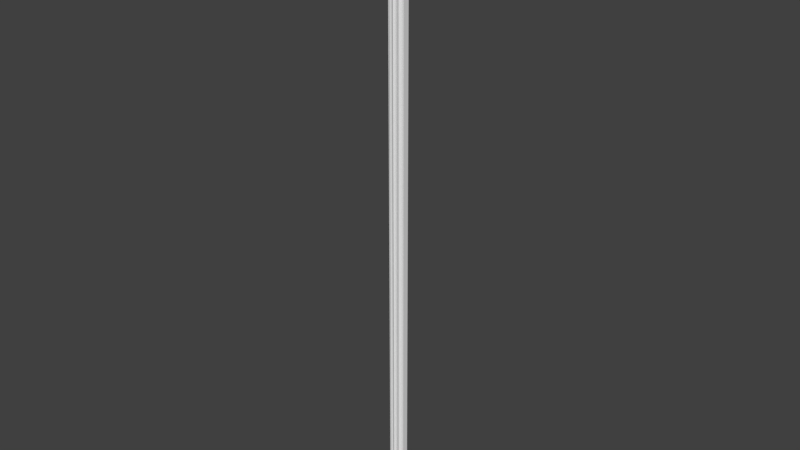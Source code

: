 # Source: OWP_6988.36.blend  (saved by Blender 2.78.0; exported with 4.5.12 LTS)
import bpy
from mathutils import Matrix  # noqa: F401  (used for matrix-valued properties, if any)

bpy.ops.wm.read_factory_settings(use_empty=True)
scene = bpy.context.scene
scene.name = 'Scene'

# ---- collections
col_collection_1 = bpy.data.collections.new('Collection 1'); scene.collection.children.link(col_collection_1)

# ---- world
world_world = bpy.data.worlds.new('World'); scene.world = world_world
world_world.color = (0.05088, 0.05088, 0.05088)
world_world.use_sun_shadow = False
world_world.sun_shadow_jitter_overblur = 0.0
world_world.cycles.sampling_method = 'MANUAL'

# ---- meshes
me_owp_6988_36_3dsolid = bpy.data.meshes.new('OWP 6988.36 3dsolid')
me_owp_6988_36_3dsolid.from_pydata([(0.1181, 1.165, 36.0), (0.1318, 1.131, 36.0), (0.1646, 1.219, 36.0), (0.2118, 1.065, 36.0), (0.2606, 1.051, 36.0), (0.1609, 1.065, 36.0), (0.3044, 1.026, 36.0), (0.1874, 1.296, 36.0), (0.3661, 0.9467, 36.0), (0.4454, 1.86, 36.0), (0.3404, 0.9903, 36.0), (0.6473, 0.6012, 36.0), (0.9471, 0.3659, 36.0), (1.86, 0.4455, 36.0), (0.3837, 0.8682, 36.0), (0.5415, 0.6738, 36.0), (0.3478, 0.7516, 36.0), (0.4613, 0.6798, 36.0), (0.4119, 0.6677, 36.0), (0.8779, 0.3832, 36.0), (0.6828, 0.4818, 36.0), (0.7505, 0.3488, 36.0), (0.6682, 0.4119, 36.0), (0.6964, 0.3891, 36.0), (0.9907, 0.3402, 36.0), (1.026, 0.3042, 36.0), (1.276, 0.1855, 36.0), (1.065, 0.2116, 36.0), (1.203, 0.1521, 36.0), (1.052, 0.2604, 36.0), (1.066, 0.1611, 36.0), (1.099, 0.146, 36.0), (1.132, 0.1317, 36.0), (1.165, 0.1179, 36.0), (1.347, 0.1859, 36.0), (1.439, 0.1459, 36.0), (1.703, 0.08863, 36.0), (1.396, 0.1718, 36.0), (1.523, 0.01754, 36.0), (1.646, 0.03978, 36.0), (1.62, 1e-06, 36.0), (1.794, 0.1132, 36.0), (1.86, 0.1025, 36.0), (0.1022, 1.86, 36.0), (0.1117, 1.759, 36.0), (0.07251, 1.68, 36.0), (0.1531, 1.436, 36.0), (0.002437, 1.618, 36.0), (0.01596, 1.518, 36.0), (0.186, 1.347, 36.0), (1.513, 0.01699, 1e-06), (1.488, 0.09328, 1e-06), (1.415, 0.1638, 1e-06), (1.317, 0.1897, 1e-06), (1.22, 0.1644, 1e-06), (1.165, 0.1175, 1e-06), (1.066, 0.1611, 1e-06), (1.06, 0.2413, 1e-06), (1.026, 0.3042, 1e-06), (0.9665, 0.358, 1e-06), (0.8985, 0.3798, 1e-06), (0.8181, 0.3768, 1e-06), (0.7539, 0.3452, 1e-06), (0.6725, 0.4093, 1e-06), (0.6741, 0.5412, 1e-06), (0.6401, 0.604, 1e-06), (0.58, 0.6574, 1e-06), (0.4821, 0.6824, 1e-06), (0.412, 0.6677, 1e-06), (0.3454, 0.7534, 1e-06), (0.3793, 0.8267, 1e-06), (0.38, 0.8981, 1e-06), (0.3535, 0.974, 1e-06), (0.28, 1.043, 1e-06), (0.1597, 1.068, 1e-06), (0.1181, 1.165, 1e-06), (0.1689, 1.227, 1e-06), (0.1874, 1.296, 1e-06), (0.1806, 1.376, 1e-06), (0.1459, 1.439, 1e-06), (0.08533, 1.492, 1e-06), (0.01683, 1.513, 1e-06), (-0.0002577, 1.62, 1e-06), (0.06104, 1.664, 1e-06), (0.09612, 1.721, 1e-06), (0.1132, 1.794, 1e-06), (0.1022, 1.86, 1e-06), (0.4454, 1.86, 1e-06), (1.86, 0.4455, 1e-06), (1.858, 0.1072, 1e-06), (1.739, 0.104, 1e-06), (1.658, 0.05503, 1e-06), (1.62, -0.0005444, 1e-06)], [], [(0, 1, 2), (2, 1, 3), (2, 3, 4), (4, 6, 2), (2, 6, 7), (8, 9, 10), (9, 8, 11), (9, 11, 12), (9, 12, 13), (16, 17, 15), (16, 15, 14), (15, 11, 14), (12, 11, 19), (20, 19, 11), (19, 20, 21), (22, 23, 20), (23, 21, 20), (12, 24, 13), (25, 26, 24), (27, 28, 29), (30, 31, 27), (31, 32, 27), (33, 28, 32), (28, 26, 29), (29, 26, 25), (26, 34, 24), (24, 34, 13), (35, 36, 37), (40, 39, 38), (39, 36, 38), (38, 36, 35), (37, 36, 13), (37, 13, 34), (36, 41, 13), (42, 13, 41), (43, 44, 9), (45, 46, 44), (47, 48, 46), (47, 46, 45), (44, 46, 9), (7, 10, 49), (10, 7, 6), (46, 49, 9), (11, 8, 14), (5, 3, 1), (49, 10, 9), (18, 17, 16), (27, 32, 28), (50, 38, 51), (35, 51, 38), (51, 35, 52), (34, 52, 37), (52, 34, 53), (53, 26, 54), (33, 54, 28), (33, 55, 54), (28, 54, 26), (26, 53, 34), (37, 52, 35), (31, 55, 32), (30, 56, 31), (56, 55, 31), (32, 55, 33), (30, 27, 56), (56, 27, 57), (25, 57, 29), (57, 25, 58), (12, 59, 24), (60, 19, 61), (21, 62, 61), (21, 61, 19), (60, 59, 19), (19, 59, 12), (59, 58, 24), (24, 58, 25), (29, 57, 27), (23, 63, 21), (22, 63, 23), (63, 62, 21), (22, 20, 63), (11, 64, 20), (65, 11, 66), (66, 15, 67), (18, 67, 17), (18, 68, 67), (17, 67, 15), (15, 66, 11), (65, 64, 11), (64, 63, 20), (16, 69, 18), (69, 68, 18), (69, 16, 70), (70, 14, 71), (10, 72, 8), (4, 73, 6), (5, 74, 3), (74, 73, 3), (3, 73, 4), (73, 72, 6), (6, 72, 10), (72, 71, 8), (8, 71, 14), (14, 70, 16), (1, 74, 5), (0, 75, 1), (75, 74, 1), (0, 2, 75), (75, 2, 76), (7, 76, 2), (76, 7, 77), (46, 78, 49), (79, 46, 80), (48, 81, 80), (48, 80, 46), (79, 78, 46), (78, 77, 49), (49, 77, 7), (47, 82, 48), (82, 81, 48), (82, 47, 83), (44, 83, 45), (83, 44, 84), (86, 85, 43), (43, 85, 44), (85, 84, 44), (45, 83, 47), (9, 87, 43), (87, 86, 43), (13, 88, 9), (88, 87, 9), (42, 89, 13), (89, 88, 13), (42, 41, 89), (36, 90, 41), (39, 91, 36), (92, 91, 40), (40, 91, 39), (91, 90, 36), (90, 89, 41), (50, 92, 38), (38, 92, 40), (67, 70, 66), (72, 66, 71), (73, 77, 72), (77, 73, 76), (74, 76, 73), (75, 76, 74), (77, 78, 72), (72, 78, 87), (72, 87, 59), (79, 84, 78), (84, 79, 83), (81, 82, 80), (80, 83, 79), (78, 84, 87), (84, 85, 87), (86, 87, 85), (87, 88, 59), (89, 90, 88), (91, 52, 90), (52, 91, 51), (91, 92, 51), (50, 51, 92), (90, 52, 88), (59, 53, 58), (54, 55, 57), (56, 57, 55), (57, 58, 54), (54, 58, 53), (72, 59, 65), (72, 65, 66), (61, 64, 60), (61, 62, 63), (61, 63, 64), (64, 65, 60), (71, 66, 70), (68, 69, 67), (52, 53, 88), (70, 67, 69), (60, 65, 59), (59, 88, 53), (83, 80, 82)])
me_owp_6988_36_3dsolid.polygons.foreach_set('use_smooth', [True] * 182)
_uv = me_owp_6988_36_3dsolid.uv_layers.new(name='UVMap')
_uv.uv.foreach_set('vector', [0.8737, 0.05507, 0.8717, 0.05415, 0.884, 0.05523, 0.884, 0.05523, 0.8717, 0.05415, 0.873, 0.05126, 0.884, 0.05523, 0.873, 0.05126, 0.8767, 0.05004, 0.8767, 0.05004, 0.8785, 0.04868, 0.884, 0.05523, 0.884, 0.05523, 0.8785, 0.04868, 0.8942, 0.05629, 0.8768, 0.04592, 0.978, 0.06229, 0.8786, 0.04728, 0.978, 0.06229, 0.8768, 0.04592, 0.8702, 0.03361, 0.978, 0.06229, 0.8702, 0.03361, 0.8768, 0.0231, 0.978, 0.06229, 0.8768, 0.0231, 0.978, 0.006738, 0.855, 0.04245, 0.8592, 0.0388, 0.8668, 0.03711, 0.855, 0.04245, 0.8668, 0.03711, 0.8705, 0.04403, 0.8668, 0.03711, 0.8702, 0.03361, 0.8705, 0.04403, 0.8768, 0.0231, 0.8702, 0.03361, 0.8715, 0.0248, 0.8616, 0.03056, 0.8715, 0.0248, 0.8702, 0.03361, 0.8715, 0.0248, 0.8616, 0.03056, 0.855, 0.02662, 0.853, 0.02948, 0.8536, 0.02848, 0.8616, 0.03056, 0.8536, 0.02848, 0.855, 0.02662, 0.8616, 0.03056, 0.8768, 0.0231, 0.8786, 0.02174, 0.978, 0.006738, 0.8786, 0.02033, 0.8919, 0.0131, 0.8786, 0.02174, 0.8731, 0.01775, 0.881, 0.01388, 0.8767, 0.01897, 0.868, 0.01674, 0.8698, 0.0158, 0.8731, 0.01775, 0.8698, 0.0158, 0.8717, 0.01487, 0.8731, 0.01775, 0.8738, 0.01394, 0.881, 0.01388, 0.8717, 0.01487, 0.881, 0.01388, 0.8919, 0.0131, 0.8767, 0.01897, 0.8767, 0.01897, 0.8919, 0.0131, 0.8786, 0.02033, 0.8919, 0.0131, 0.8992, 0.0117, 0.8786, 0.02174, 0.8786, 0.02174, 0.8992, 0.0117, 0.978, 0.006738, 0.9046, 0.009108, 0.9256, 0.002809, 0.9028, 0.01047, 0.9081, 0.002686, 0.9148, 0.002968, 0.9, 0.004942, 0.9148, 0.002968, 0.9256, 0.002809, 0.9, 0.004942, 0.9, 0.004942, 0.9256, 0.002809, 0.9046, 0.009108, 0.9028, 0.01047, 0.9256, 0.002809, 0.978, 0.006738, 0.9028, 0.01047, 0.978, 0.006738, 0.8992, 0.0117, 0.9256, 0.002809, 0.9374, 0.001503, 0.978, 0.006738, 0.943, 0.0, 0.978, 0.006738, 0.9374, 0.001503, 0.943, 0.06903, 0.9337, 0.06688, 0.978, 0.06229, 0.9216, 0.06608, 0.905, 0.05971, 0.9337, 0.06688, 0.9082, 0.06626, 0.8993, 0.06401, 0.905, 0.05971, 0.9082, 0.06626, 0.905, 0.05971, 0.9216, 0.06608, 0.9337, 0.06688, 0.905, 0.05971, 0.978, 0.06229, 0.8942, 0.05629, 0.8786, 0.04728, 0.8992, 0.05731, 0.8786, 0.04728, 0.8942, 0.05629, 0.8785, 0.04868, 0.905, 0.05971, 0.8992, 0.05731, 0.978, 0.06229, 0.8702, 0.03361, 0.8768, 0.04592, 0.8705, 0.04403, 0.8679, 0.05227, 0.873, 0.05126, 0.8717, 0.05415, 0.8992, 0.05731, 0.8786, 0.04728, 0.978, 0.06229, 0.853, 0.03954, 0.8592, 0.0388, 0.855, 0.04245, 0.8731, 0.01775, 0.8717, 0.01487, 0.881, 0.01388, 0.3963, 9.892e-09, 0.3973, 1.0, 0.386, 1.215e-08, 0.3758, 1.0, 0.386, 1.215e-08, 0.3973, 1.0, 0.386, 1.215e-08, 0.3758, 1.0, 0.3715, 1.606e-08, 0.3622, 1.0, 0.3715, 1.606e-08, 0.3686, 1.0, 0.3715, 1.606e-08, 0.3622, 1.0, 0.3587, 2.425e-08, 0.6844, 1.0, 0.6901, 1.06e-07, 0.6985, 1.0, 0.7087, 1.06e-07, 0.6985, 1.0, 0.7016, 1.06e-07, 0.7087, 1.06e-07, 0.7087, 1.0, 0.6985, 1.0, 0.7016, 1.06e-07, 0.6985, 1.0, 0.6901, 1.06e-07, 0.6901, 1.06e-07, 0.6844, 1.0, 0.6811, 0.0, 0.3686, 1.0, 0.3715, 1.606e-08, 0.3758, 1.0, 0.8238, 0.0, 0.814, 1.0, 0.8189, 0.0, 0.8287, 0.0, 0.8287, 1.0, 0.8238, 0.0, 0.8287, 1.0, 0.814, 1.0, 0.8238, 0.0, 0.8189, 0.0, 0.814, 1.0, 0.814, 0.0, 0.853, 1.0, 0.8466, 1.0, 0.853, 0.0, 0.853, 0.0, 0.8466, 1.0, 0.8431, 2.581e-08, 0.6025, 1.0, 0.6123, 3.997e-09, 0.6095, 1.0, 0.6123, 3.997e-09, 0.6025, 1.0, 0.6025, 0.0, 0.5881, 1.0, 0.5909, 9.964e-10, 0.5952, 1.0, 0.7295, 1.0, 0.7317, 2.119e-07, 0.7398, 1.0, 0.7501, 0.0, 0.7501, 1.0, 0.7398, 1.0, 0.7501, 0.0, 0.7398, 1.0, 0.7317, 2.119e-07, 0.5817, 1.959e-09, 0.5909, 9.964e-10, 0.5792, 1.0, 0.5792, 1.0, 0.5909, 9.964e-10, 0.5881, 1.0, 0.5909, 9.964e-10, 0.6025, 0.0, 0.5952, 1.0, 0.5952, 1.0, 0.6025, 0.0, 0.6025, 1.0, 0.6095, 1.0, 0.6123, 3.997e-09, 0.6158, 1.0, 0.8043, 1.0, 0.7991, 3.946e-07, 0.814, 1.0, 0.7991, 1.0, 0.7991, 3.946e-07, 0.8043, 1.0, 0.7991, 3.946e-07, 0.814, 0.0, 0.814, 1.0, 0.7502, 0.0, 0.7601, 2.119e-07, 0.7501, 1.0, 0.6343, 1.0, 0.6499, 8.633e-06, 0.6499, 1.0, 0.6401, 6.151e-06, 0.6343, 1.0, 0.6285, 3.213e-06, 0.6285, 3.213e-06, 0.616, 1.0, 0.6158, 0.0, 0.7836, 2.119e-07, 0.7738, 1.0, 0.7766, 1.06e-07, 0.7836, 2.119e-07, 0.7836, 1.0, 0.7738, 1.0, 0.7766, 1.06e-07, 0.7738, 1.0, 0.767, 0.0, 0.616, 1.0, 0.6285, 3.213e-06, 0.6343, 1.0, 0.6401, 6.151e-06, 0.6499, 8.633e-06, 0.6343, 1.0, 0.767, 1.0, 0.7501, 1.0, 0.7601, 2.119e-07, 0.7987, 0.0, 0.7991, 1.0, 0.7837, 0.0, 0.7991, 1.0, 0.7836, 1.0, 0.7837, 0.0, 0.7295, 2.648e-08, 0.7295, 1.0, 0.7179, 1.383e-09, 0.7179, 1.383e-09, 0.7122, 1.0, 0.7087, 0.0, 0.5249, 1.0, 0.5313, 3.675e-06, 0.532, 1.0, 0.5106, 1.0, 0.5167, 1.863e-06, 0.5176, 1.0, 0.9937, 1.0, 1.0, 0.0, 1.0, 1.0, 0.5017, 0.0, 0.5167, 1.863e-06, 0.5041, 1.0, 0.5041, 1.0, 0.5167, 1.863e-06, 0.5106, 1.0, 0.5167, 1.863e-06, 0.5313, 3.675e-06, 0.5176, 1.0, 0.5176, 1.0, 0.5313, 3.675e-06, 0.5249, 1.0, 0.5313, 3.675e-06, 0.5416, 4.962e-06, 0.532, 1.0, 0.532, 1.0, 0.5416, 4.962e-06, 0.5416, 1.0, 0.7122, 1.0, 0.7179, 1.383e-09, 0.7295, 1.0, 0.8335, 1.0, 0.8427, 2.28e-09, 0.8431, 1.0, 0.8287, 1.0, 0.8287, 0.0, 0.8335, 1.0, 0.8287, 0.0, 0.8427, 2.28e-09, 0.8335, 1.0, 0.6811, 1.0, 0.671, 1.0, 0.6811, 8.941e-09, 0.6811, 8.941e-09, 0.671, 1.0, 0.6697, 0.0, 0.6597, 1.0, 0.6697, 0.0, 0.671, 1.0, 0.6697, 0.0, 0.6597, 1.0, 0.6597, 1.029e-08, 0.4894, 1.0, 0.5017, 5.62e-06, 0.5017, 1.0, 0.4918, 4.338e-06, 0.4894, 1.0, 0.4802, 2.828e-06, 0.4669, 1.0, 0.471, 1.628e-06, 0.4802, 2.828e-06, 0.4669, 1.0, 0.4802, 2.828e-06, 0.4894, 1.0, 0.4918, 4.338e-06, 0.5017, 5.62e-06, 0.4894, 1.0, 0.6499, 3.713e-08, 0.6597, 1.029e-08, 0.6533, 1.0, 0.6533, 1.0, 0.6597, 1.029e-08, 0.6597, 1.0, 0.4467, 1.0, 0.4467, 2.29e-08, 0.4586, 1.0, 0.4586, 0.0, 0.471, 1.628e-06, 0.4669, 1.0, 0.4467, 2.29e-08, 0.4467, 1.0, 0.4369, 2.344e-09, 0.4213, 1.0, 0.4369, 2.344e-09, 0.4341, 1.0, 0.4369, 2.344e-09, 0.4213, 1.0, 0.4273, 0.0, 0.9937, 1.0, 0.986, 1.0, 0.9937, 0.0, 0.4092, 1.0, 0.4168, 1.257e-08, 0.4213, 1.0, 0.4168, 1.257e-08, 0.4273, 0.0, 0.4213, 1.0, 0.4341, 1.0, 0.4369, 2.344e-09, 0.4467, 1.0, 0.3236, 1.0, 0.3236, 5.09e-10, 0.3587, 1.0, 0.3236, 5.09e-10, 0.3587, 0.0, 0.3587, 1.0, 0.03501, 1.0, 0.03501, 2.634e-09, 0.3236, 1.0, 0.03501, 2.634e-09, 0.3236, 5.09e-10, 0.3236, 1.0, 0.0, 1.0, 0.0006381, 4.168e-09, 0.03501, 1.0, 0.0006381, 4.168e-09, 0.03501, 2.634e-09, 0.03501, 1.0, 0.986, 1.0, 0.978, 1.0, 0.986, 0.0, 0.5624, 1.06e-07, 0.5568, 1.0, 0.5492, 0.0, 0.573, 1.06e-07, 0.5704, 1.0, 0.5624, 1.06e-07, 0.5792, 1.0, 0.5704, 1.0, 0.5791, 1.06e-07, 0.5791, 1.06e-07, 0.5704, 1.0, 0.573, 1.06e-07, 0.5704, 1.0, 0.5568, 1.0, 0.5624, 1.06e-07, 0.5568, 1.0, 0.5416, 1.0, 0.5492, 0.0, 0.3963, 9.892e-09, 0.4092, 0.0, 0.3973, 1.0, 0.3973, 1.0, 0.4092, 0.0, 0.4092, 1.0, 0.8616, 0.09962, 0.8658, 0.09477, 0.8691, 0.102, 0.8782, 0.09137, 0.8691, 0.102, 0.8732, 0.09338, 0.8778, 0.08856, 0.8942, 0.08177, 0.8782, 0.09137, 0.8942, 0.08177, 0.8778, 0.08856, 0.8852, 0.08277, 0.8681, 0.08571, 0.8852, 0.08277, 0.8778, 0.08856, 0.8737, 0.08299, 0.8852, 0.08277, 0.8681, 0.08571, 0.8942, 0.08177, 0.9017, 0.08007, 0.8782, 0.09137, 0.8782, 0.09137, 0.9017, 0.08007, 0.978, 0.07578, 0.8782, 0.09137, 0.978, 0.07578, 0.8779, 0.1155, 0.9045, 0.07816, 0.9282, 0.07165, 0.9017, 0.08007, 0.9282, 0.07165, 0.9045, 0.07816, 0.9188, 0.07207, 0.8988, 0.07418, 0.908, 0.07174, 0.9037, 0.07593, 0.9037, 0.07593, 0.9188, 0.07207, 0.9045, 0.07816, 0.9017, 0.08007, 0.9282, 0.07165, 0.978, 0.07578, 0.9282, 0.07165, 0.9374, 0.07054, 0.978, 0.07578, 0.943, 0.06903, 0.978, 0.07578, 0.9374, 0.07054, 0.978, 0.07578, 0.978, 0.1313, 0.8779, 0.1155, 0.9433, 0.1379, 0.9308, 0.1357, 0.978, 0.1313, 0.9176, 0.135, 0.9039, 0.1281, 0.9308, 0.1357, 0.9039, 0.1281, 0.9176, 0.135, 0.9041, 0.1309, 0.9176, 0.135, 0.908, 0.1354, 0.9041, 0.1309, 0.8989, 0.1329, 0.9041, 0.1309, 0.908, 0.1354, 0.9308, 0.1357, 0.9039, 0.1281, 0.978, 0.1313, 0.8779, 0.1155, 0.8966, 0.1257, 0.8786, 0.1177, 0.884, 0.1243, 0.8736, 0.1241, 0.8756, 0.1196, 0.868, 0.1213, 0.8756, 0.1196, 0.8736, 0.1241, 0.8756, 0.1196, 0.8786, 0.1177, 0.884, 0.1243, 0.884, 0.1243, 0.8786, 0.1177, 0.8966, 0.1257, 0.8782, 0.09137, 0.8779, 0.1155, 0.8697, 0.1043, 0.8782, 0.09137, 0.8697, 0.1043, 0.8691, 0.102, 0.8647, 0.1122, 0.8668, 0.1062, 0.8732, 0.1137, 0.8647, 0.1122, 0.8549, 0.1116, 0.8532, 0.1087, 0.8647, 0.1122, 0.8532, 0.1087, 0.8668, 0.1062, 0.8668, 0.1062, 0.8697, 0.1043, 0.8732, 0.1137, 0.8732, 0.09338, 0.8691, 0.102, 0.8658, 0.09477, 0.853, 0.09853, 0.8549, 0.09554, 0.8616, 0.09962, 0.9039, 0.1281, 0.8966, 0.1257, 0.978, 0.1313, 0.8658, 0.09477, 0.8616, 0.09962, 0.8549, 0.09554, 0.8732, 0.1137, 0.8697, 0.1043, 0.8779, 0.1155, 0.8779, 0.1155, 0.978, 0.1313, 0.8966, 0.1257, 0.9188, 0.07207, 0.9037, 0.07593, 0.908, 0.07174])
me_owp_6988_36_3dsolid.materials.append(None)
me_owp_6988_36_3dsolid.use_remesh_preserve_volume = False
me_owp_6988_36_3dsolid.use_remesh_preserve_attributes = False
me_owp_6988_36_3dsolid.use_mirror_vertex_groups = False
me_owp_6988_36_3dsolid.update()

# ---- objects
ob_owp_6988_36 = bpy.data.objects.new('OWP 6988.36', me_owp_6988_36_3dsolid)

# ---- transforms, parenting, visibility, modifiers, constraints
ob_owp_6988_36.location = (0.0, 0.0, 0.0)
ob_owp_6988_36.scale = (0.0254, 0.0254, 0.0254)
ob_owp_6988_36.display_type = 'WIRE'
ob_owp_6988_36.lineart.crease_threshold = 0.0
_m = ob_owp_6988_36.modifiers.new('EdgeSplit', 'EDGE_SPLIT')

# ---- collection membership
col_collection_1.objects.link(ob_owp_6988_36)

# ---- scene / render settings (as saved in the file)
scene.frame_start = 1; scene.frame_end = 250; scene.frame_set(1)
scene.render.engine = 'CYCLES'
scene.render.resolution_percentage = 50
scene.render.dither_intensity = 0.0
scene.cycles.use_denoising = False
scene.cycles.samples = 128
scene.cycles.sampling_pattern = 'TABULATED_SOBOL'
scene.cycles.light_sampling_threshold = 0.0
scene.cycles.use_adaptive_sampling = False
scene.cycles.use_light_tree = False
scene.cycles.caustics_reflective = False
scene.cycles.caustics_refractive = False
scene.cycles.blur_glossy = 0.0
scene.cycles.max_bounces = 6
scene.cycles.sample_clamp_direct = 1.0
scene.cycles.sample_clamp_indirect = 1.0
scene.view_settings.view_transform = 'Standard'
bpy.context.view_layer.update()

# ---- added for rendering (the .blend has no active camera and no usable light): camera, sun
cam_auto = bpy.data.cameras.new('AutoCamera')
cam_auto.lens = 50.0
cam_auto.sensor_width = 36.0
cam_auto.clip_end = 1000.0
ob_auto_camera = bpy.data.objects.new('AutoCamera', cam_auto)
scene.collection.objects.link(ob_auto_camera)
ob_auto_camera.location = (0.871894, -0.994326, 1.13582)
ob_auto_camera.rotation_euler = (1.09748, -7.21219e-08, 0.694738)
scene.camera = ob_auto_camera
light_auto_sun = bpy.data.lights.new('AutoSun', 'SUN')
light_auto_sun.energy = 3.0
light_auto_sun.angle = 0.0523599
ob_auto_sun = bpy.data.objects.new('AutoSun', light_auto_sun)
scene.collection.objects.link(ob_auto_sun)
ob_auto_sun.rotation_euler = (0.872665, 0.174533, 0.523599)
bpy.context.view_layer.update()
